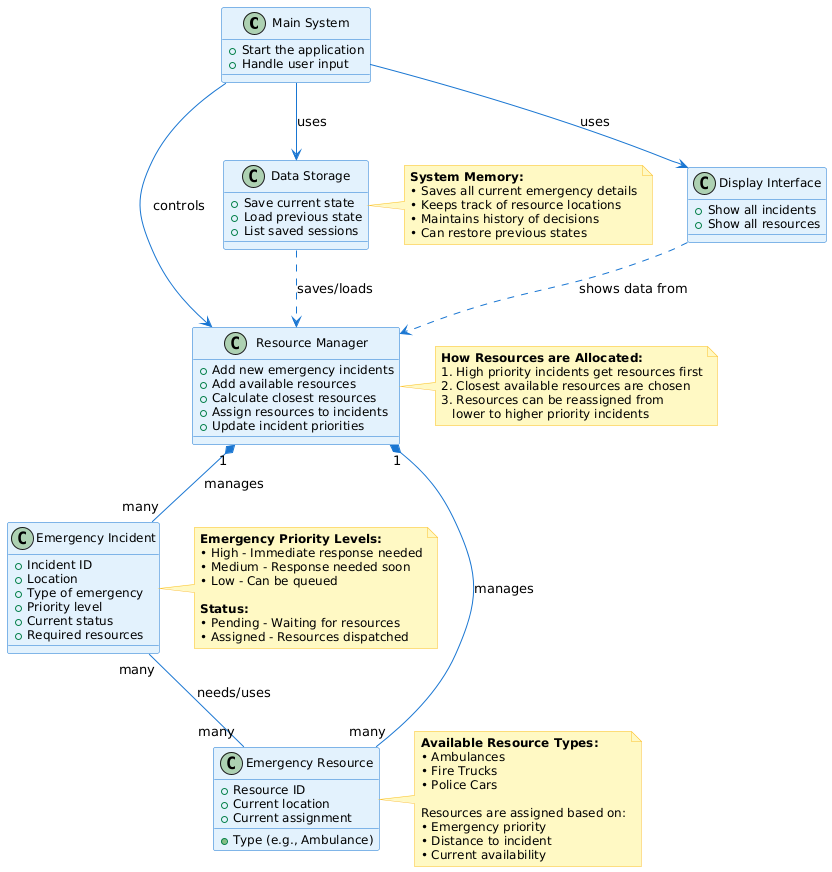

The diagram above was rendered by PlantUML. Its source (embedded in the PNG):
@startuml
' Use more readable colors and styling
skinparam class {
    BackgroundColor #E3F2FD
    BorderColor #1976D2
    ArrowColor #1976D2
    FontSize 14
    AttributeFontSize 12
}
skinparam note {
    BackgroundColor #FFF9C4
    BorderColor #FBC02D
    FontSize 12
}

' Main system components with simplified descriptions
class "Main System" as Main {
    + Start the application
    + Handle user input
}

class "Resource Manager" as Allocator {
    + Add new emergency incidents
    + Add available resources
    + Calculate closest resources
    + Assign resources to incidents
    + Update incident priorities
}

class "Emergency Incident" as Incident {
    + Incident ID
    + Location
    + Type of emergency
    + Priority level
    + Current status
    + Required resources
}

class "Emergency Resource" as Resource {
    + Resource ID
    + Type (e.g., Ambulance)
    + Current location
    + Current assignment
}

class "Data Storage" as SessionStorage {
    + Save current state
    + Load previous state
    + List saved sessions
}

class "Display Interface" as DisplayManager {
    + Show all incidents
    + Show all resources
}

' Simplified relationships
Main --> Allocator : "controls"
Main --> DisplayManager : "uses"
Main --> SessionStorage : "uses"

Allocator "1" *-- "many" Incident : "manages"
Allocator "1" *-- "many" Resource : "manages"

Incident "many" -- "many" Resource : "needs/uses"

DisplayManager ..> Allocator : "shows data from"
SessionStorage ..> Allocator : "saves/loads"

' Clear, business-focused notes
note right of Incident
  <b>Emergency Priority Levels:</b>
  • High - Immediate response needed
  • Medium - Response needed soon
  • Low - Can be queued

  <b>Status:</b>
  • Pending - Waiting for resources
  • Assigned - Resources dispatched
end note

note right of Resource
  <b>Available Resource Types:</b>
  • Ambulances
  • Fire Trucks
  • Police Cars

  Resources are assigned based on:
  • Emergency priority
  • Distance to incident
  • Current availability
end note

note right of Allocator
  <b>How Resources are Allocated:</b>
  1. High priority incidents get resources first
  2. Closest available resources are chosen
  3. Resources can be reassigned from
     lower to higher priority incidents
end note

note right of SessionStorage
  <b>System Memory:</b>
  • Saves all current emergency details
  • Keeps track of resource locations
  • Maintains history of decisions
  • Can restore previous states
end note
@enduml